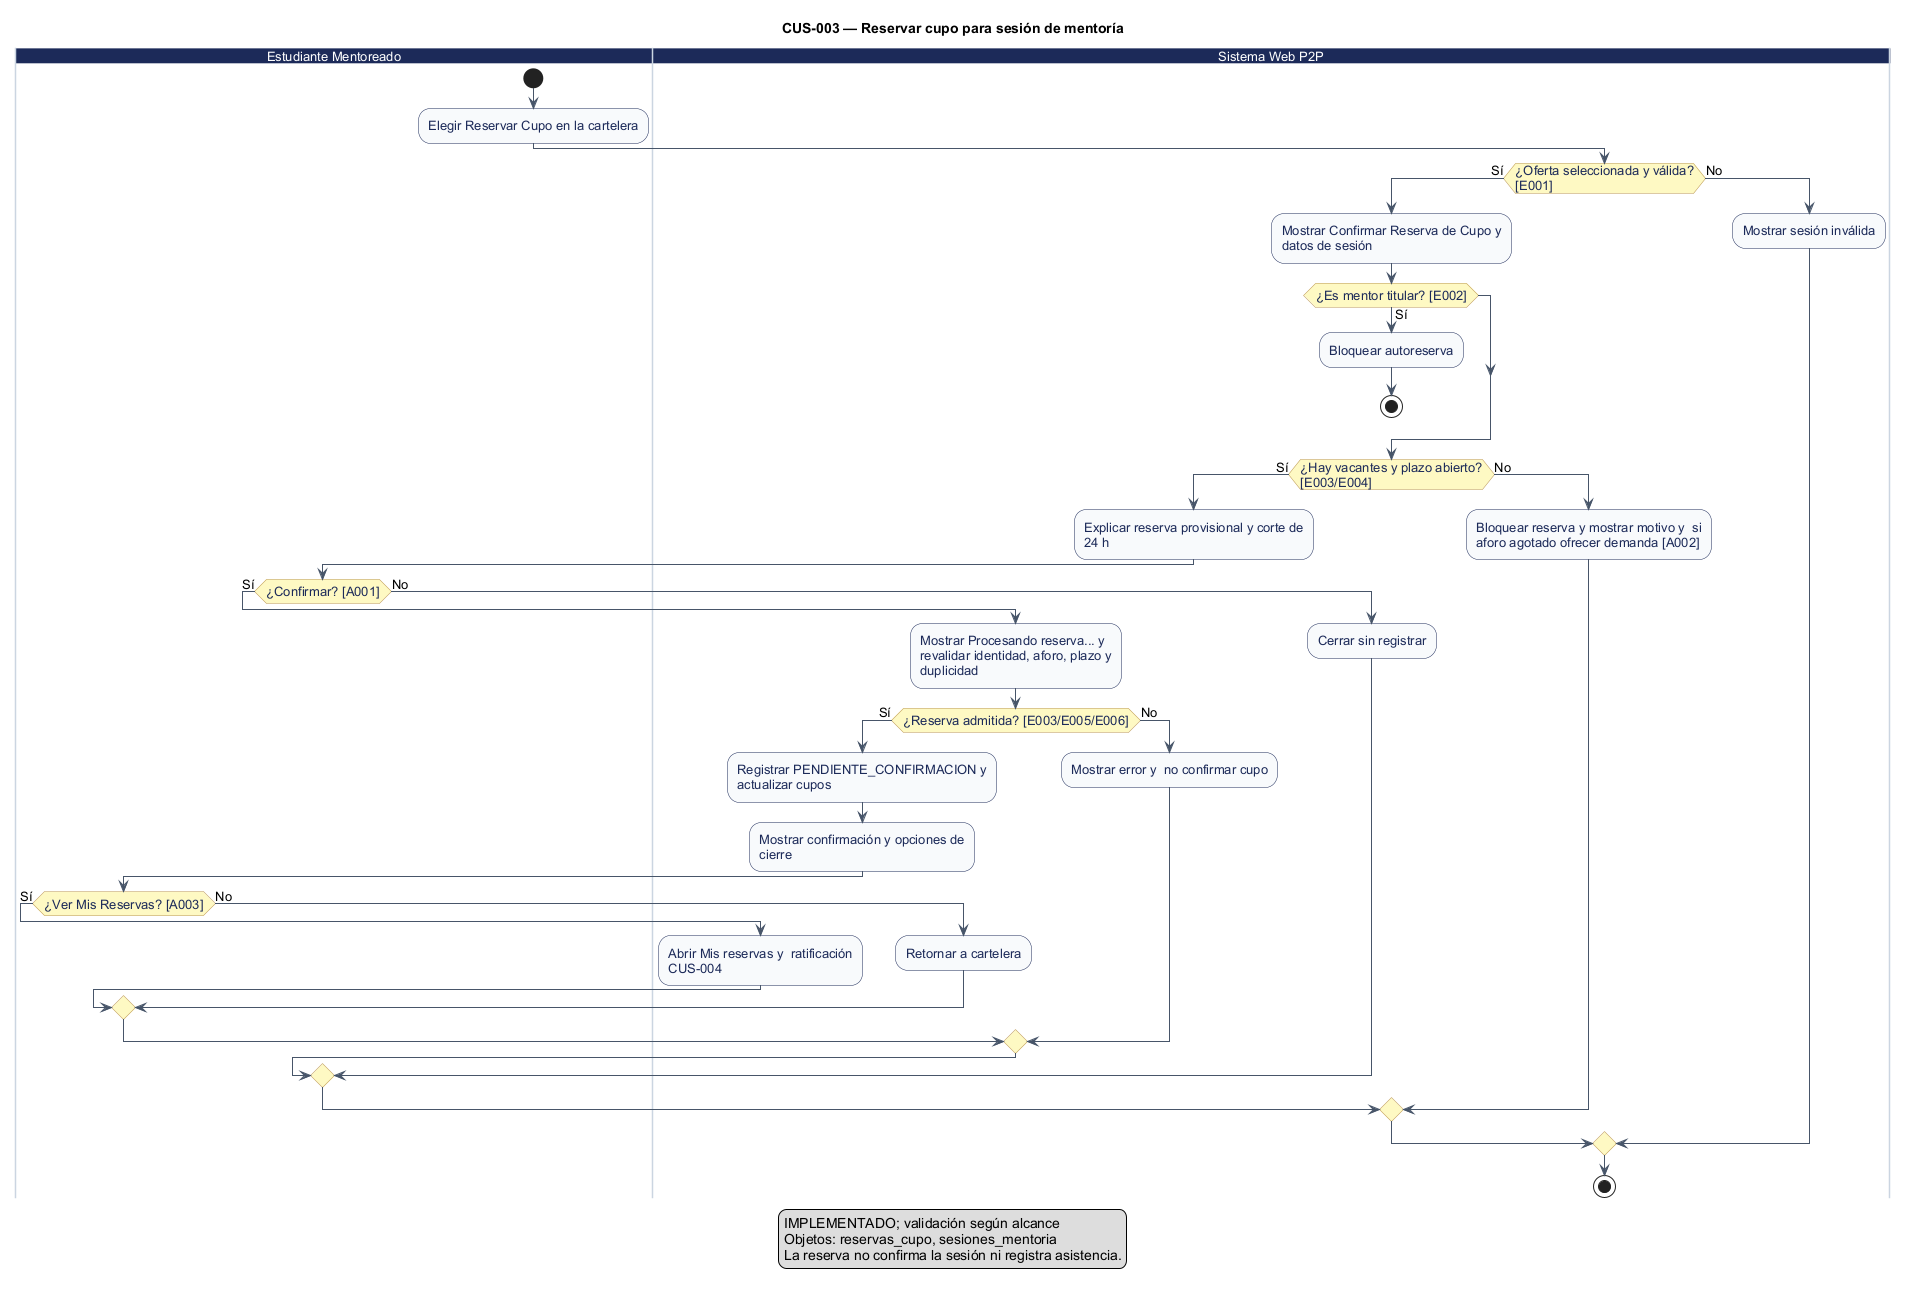

The diagram above was rendered by PlantUML. Its source (embedded in the PNG):
@startuml
' CUS-003 — Reservar cupo para sesión de mentoría
' Estado: Implementación identificada; revisión estática
' Fuente: catálogo consolidado DOC-H02, línea base 044d2a8.
' Los reintentos no explícitos se realizan desde la interfaz; el diagrama no certifica implementación.
title CUS-003 — Reservar cupo para sesión de mentoría
skinparam shadowing false
skinparam defaultFontName Arial
skinparam defaultFontSize 13
skinparam ArrowColor #475569
skinparam activity {
  BackgroundColor #F8FAFC
  BorderColor #1C2A59
  FontColor #1C2A59
  DiamondBackgroundColor #FEF9C3
  DiamondBorderColor #B99451
}
skinparam swimlane {
  BorderColor #CBD5E1
  TitleBackgroundColor #1C2A59
  TitleFontColor #FFFFFF
}

|Estudiante Mentoreado|
start
:Elegir Reservar Cupo en la cartelera;
|Sistema Web P2P|
if (¿Oferta seleccionada y válida?\n[E001]) then (Sí)
  :Mostrar Confirmar Reserva de Cupo y\ndatos de sesión;
  if (¿Es mentor titular? [E002]) then (Sí)
    :Bloquear autoreserva;
    stop
  endif
  if (¿Hay vacantes y plazo abierto?\n[E003/E004]) then (Sí)
    :Explicar reserva provisional y corte de\n24 h;
|Estudiante Mentoreado|
    if (¿Confirmar? [A001]) then (Sí)
|Sistema Web P2P|
      :Mostrar Procesando reserva... y\nrevalidar identidad, aforo, plazo y\nduplicidad;
      if (¿Reserva admitida? [E003/E005/E006]) then (Sí)
        :Registrar PENDIENTE_CONFIRMACION y\nactualizar cupos;
        :Mostrar confirmación y opciones de\ncierre;
|Estudiante Mentoreado|
        if (¿Ver Mis Reservas? [A003]) then (Sí)
|Sistema Web P2P|
          :Abrir Mis reservas y  ratificación\nCUS-004;
          else (No)
          :Retornar a cartelera;
        endif
        else (No)
        :Mostrar error y  no confirmar cupo;
      endif
      else (No)
      :Cerrar sin registrar;
    endif
    else (No)
    :Bloquear reserva y mostrar motivo y  si\naforo agotado ofrecer demanda [A002];
  endif
  else (No)
  :Mostrar sesión inválida;
endif
stop

legend bottom
IMPLEMENTADO; validación según alcance
Objetos: reservas_cupo, sesiones_mentoria
La reserva no confirma la sesión ni registra asistencia.
endlegend
@enduml